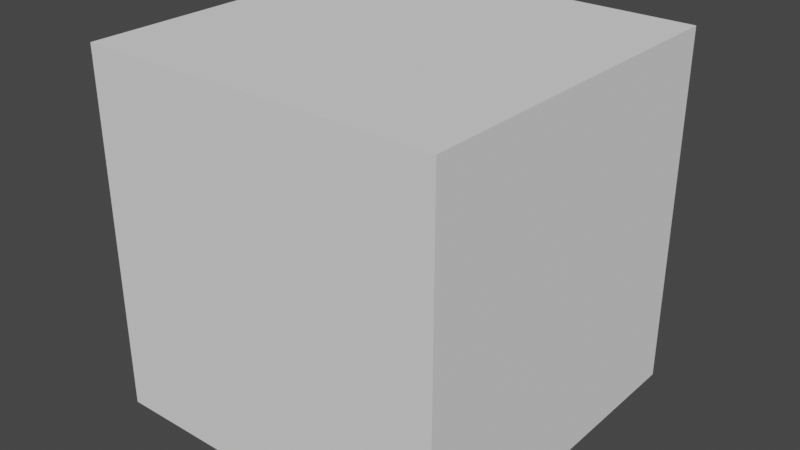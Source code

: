 # Source: test_stlBBy0.blend  (saved by Blender 3.6.11; exported with 4.5.12 LTS)
import bpy
from mathutils import Matrix  # noqa: F401  (used for matrix-valued properties, if any)

bpy.ops.wm.read_factory_settings(use_empty=True)
scene = bpy.context.scene
scene.name = 'Scene'

# ---- collections
col_collection = bpy.data.collections.new('Collection'); scene.collection.children.link(col_collection)

# ---- world
world_world = bpy.data.worlds.new('World'); scene.world = world_world
world_world.use_nodes = True; world_world.node_tree.nodes.clear()
_N = world_world.node_tree.nodes; _L = world_world.node_tree.links
n0 = _N.new('ShaderNodeOutputWorld'); n0.name = 'World Output'; n0.location = (300, 300)
n1 = _N.new('ShaderNodeBackground'); n1.name = 'Background'; n1.location = (10, 300)
n1.inputs[0].default_value = (0.05088, 0.05088, 0.05088, 1.0)
_L.new(n1.outputs[0], n0.inputs[0])
n0.is_active_output = True
world_world.color = (0.05088, 0.05088, 0.05088)
world_world.use_sun_shadow = False
world_world.sun_shadow_jitter_overblur = 0.0

# ---- meshes
me_cube = bpy.data.meshes.new('Cube')
me_cube.from_pydata([(-1.0, -1.0, -1.0), (-1.0, -1.0, 1.0), (-1.0, 1.0, -1.0), (-1.0, 1.0, 1.0), (1.0, -1.0, -1.0), (1.0, -1.0, 1.0), (1.0, 1.0, -1.0), (1.0, 1.0, 1.0)], [], [(0, 1, 3, 2), (2, 3, 7, 6), (6, 7, 5, 4), (4, 5, 1, 0), (2, 6, 4, 0), (7, 3, 1, 5)])
_uv = me_cube.uv_layers.new(name='UVMap')
_uv.uv.foreach_set('vector', [0.375, 0.0, 0.625, 0.0, 0.625, 0.25, 0.375, 0.25, 0.375, 0.25, 0.625, 0.25, 0.625, 0.5, 0.375, 0.5, 0.375, 0.5, 0.625, 0.5, 0.625, 0.75, 0.375, 0.75, 0.375, 0.75, 0.625, 0.75, 0.625, 1.0, 0.375, 1.0, 0.125, 0.5, 0.375, 0.5, 0.375, 0.75, 0.125, 0.75, 0.625, 0.5, 0.875, 0.5, 0.875, 0.75, 0.625, 0.75])
me_cube.update()

# ---- objects
ob_cube = bpy.data.objects.new('Cube', me_cube)

# ---- transforms, parenting, visibility, modifiers, constraints
ob_cube.location = (0.0, 0.0, 0.0)

# ---- collection membership
col_collection.objects.link(ob_cube)

# ---- scene / render settings (as saved in the file)
scene.frame_start = 1; scene.frame_end = 250; scene.frame_set(1)
scene.render.engine = 'CYCLES'
scene.cycles.sampling_pattern = 'TABULATED_SOBOL'
scene.view_settings.view_transform = 'Filmic'
bpy.context.view_layer.update()

# ---- added for rendering (the .blend has no active camera and no usable light): camera, sun
cam_auto = bpy.data.cameras.new('AutoCamera')
cam_auto.lens = 50.0
cam_auto.sensor_width = 36.0
cam_auto.clip_end = 1000.0
ob_auto_camera = bpy.data.objects.new('AutoCamera', cam_auto)
scene.collection.objects.link(ob_auto_camera)
ob_auto_camera.location = (3.20507, -3.84609, 2.56406)
ob_auto_camera.rotation_euler = (1.09748, -7.21219e-08, 0.694738)
scene.camera = ob_auto_camera
light_auto_sun = bpy.data.lights.new('AutoSun', 'SUN')
light_auto_sun.energy = 3.0
light_auto_sun.angle = 0.0523599
ob_auto_sun = bpy.data.objects.new('AutoSun', light_auto_sun)
scene.collection.objects.link(ob_auto_sun)
ob_auto_sun.rotation_euler = (0.872665, 0.174533, 0.523599)
bpy.context.view_layer.update()
